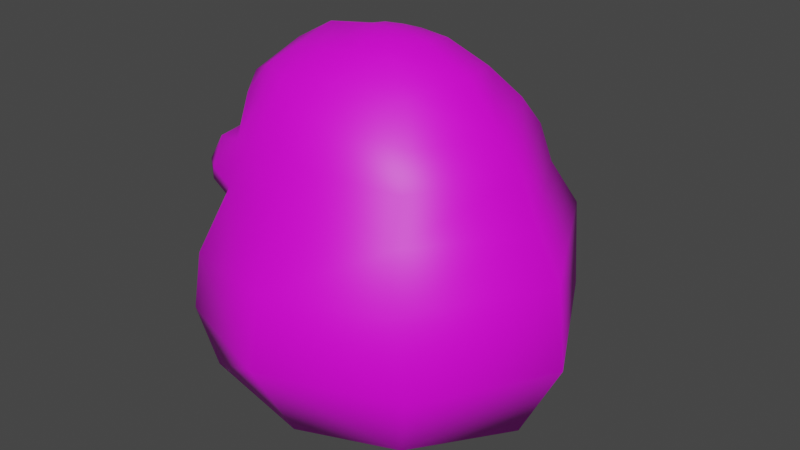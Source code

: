 # Source: Strange_Artifact_Lowpoly.blend  (saved by Blender 4.2.66; exported with 4.5.12 LTS)
import bpy
from mathutils import Matrix  # noqa: F401  (used for matrix-valued properties, if any)

bpy.ops.wm.read_factory_settings(use_empty=True)
scene = bpy.context.scene
scene.name = 'Scene'

# ---- collections
col_collection = bpy.data.collections.new('Collection'); scene.collection.children.link(col_collection)

# ---- images (referenced by path relative to the original .blend; pixels are not part of the script)
import os
ASSET_DIR = os.environ.get("B2B_ASSET_DIR", "")  # directory of the original .blend (textures are referenced by path, not embedded)
HERE = os.path.dirname(os.path.abspath(__file__))  # packed textures are extracted next to this script under _unpacked/

def load_image(name, relpath, width, height, colorspace="sRGB"):
    """Load a texture the original file referenced (path relative to the .blend, or extracted next to this script)."""
    p = next((c for c in (os.path.join(HERE, relpath), os.path.join(ASSET_DIR, relpath)) if relpath and os.path.exists(c)), "")
    if p:
        img = bpy.data.images.load(p, check_existing=True)
        img.name = name
    else:  # same state as the original file: an image datablock whose file is absent (Cycles renders it pink)
        img = bpy.data.images.new(name, width, height)
        img.source = "FILE"
        img.filepath = "//" + (relpath or name)
    img.colorspace_settings.name = colorspace
    return img
img_obamna_synthwave_lowres_textures_png = load_image('Obamna_SynthWave_Lowres_TEXTURES.png', 'Obamna_SynthWave_Lowres_TEXTURES.png', 1024, 1024, 'sRGB')

# ---- materials (node trees are filled in below, after node groups)
mat_shrek = bpy.data.materials.new('Shrek')
mat_shrek.use_transparent_shadow = False

# ---- material node trees
mat_shrek.use_nodes = True; mat_shrek.node_tree.nodes.clear()
_N = mat_shrek.node_tree.nodes; _L = mat_shrek.node_tree.links
n0 = _N.new('ShaderNodeBsdfPrincipled'); n0.name = 'Principled BSDF'; n0.location = (10, 300)
n0.distribution = 'GGX'
n0.subsurface_method = 'RANDOM_WALK_SKIN'
n0.inputs[3].default_value = 1.45
n0.inputs[27].default_value = (0.0, 0.0, 0.0, 1.0)
n0.inputs[28].default_value = 1.0
n1 = _N.new('ShaderNodeOutputMaterial'); n1.name = 'Material Output'; n1.location = (300, 300)
n2 = _N.new('ShaderNodeTexImage'); n2.name = 'Image Texture'; n2.location = (-280, 275)
n2.image = img_obamna_synthwave_lowres_textures_png
n2.interpolation = 'Closest'
_L.new(n0.outputs[0], n1.inputs[0])
_L.new(n2.outputs[0], n0.inputs[0])
n1.is_active_output = True

# ---- world
world_world = bpy.data.worlds.new('World'); scene.world = world_world
world_world.use_nodes = True; world_world.node_tree.nodes.clear()
_N = world_world.node_tree.nodes; _L = world_world.node_tree.links
n0 = _N.new('ShaderNodeOutputWorld'); n0.name = 'World Output'; n0.location = (300, 300)
n1 = _N.new('ShaderNodeBackground'); n1.name = 'Background'; n1.location = (10, 300)
n1.inputs[0].default_value = (0.05088, 0.05088, 0.05088, 1.0)
_L.new(n1.outputs[0], n0.inputs[0])
n0.is_active_output = True
world_world.color = (0.05088, 0.05088, 0.05088)
world_world.use_sun_shadow = False
world_world.sun_shadow_jitter_overblur = 0.0

# ---- meshes
me_cube_001 = bpy.data.meshes.new('Cube.001')
me_cube_001.from_pydata([(0.5689, 0.7029, -0.02569), (0.5169, 0.5664, -0.7888), (-0.6259, 0.6683, -0.1484), (-0.6273, 0.605, -0.8058), (-0.6794, 0.0, -0.9099), (-0.05523, 0.6643, -0.8928), (0.6216, 0.666, -0.4397), (-0.6773, 0.6805, -0.4592), (0.9183, 0.0, -0.05201), (-0.8741, 0.0, -0.2296), (-0.03902, 0.8436, -0.08375), (0.759, 0.0, -0.8928), (-0.8943, 0.0, -0.5683), (-0.05523, 0.0, -0.9968), (0.9703, 0.0, -0.4681), (-0.05523, 0.9063, -0.4397), (0.3116, 0.2849, 0.7202), (0.4861, 0.5805, 0.2085), (-0.3009, 0.3897, 0.7067), (-0.6477, 0.4515, 0.06181), (-0.7619, 0.0, -0.05832), (-0.07794, 0.6822, 0.1913), (0.4584, 0.5082, 0.4162), (-0.372, 0.5602, 0.3928), (0.4105, 0.0, 0.7581), (-0.5785, 0.0, 0.7427), (-0.0405, 0.3702, 0.7392), (0.7953, 0.0, 0.1639), (0.05213, 0.0815, 0.8824), (0.1424, 0.2039, 0.8351), (0.7062, 0.0, 0.3809), (-0.05412, 0.5893, 0.4349), (-0.6218, 0.5438, 0.2488), (-0.5417, 0.377, 0.5829), (-0.5002, 0.4947, 0.4008), (-0.6549, 0.0, 0.6223), (-0.6331, 0.1557, 0.5876), (0.182, 0.0, 0.8713), (-0.369, 0.0, 0.8594), (-0.2062, 0.2448, 0.8201), (-0.03856, 0.2435, 0.8338), (-0.7829, 0.0, 0.4496), (0.09102, 0.0, 0.8898), (-0.1618, 0.0, 0.887), (-0.1174, 0.0848, 0.8841), (-0.04647, 0.1241, 0.8784), (-0.7054, 0.2541, 0.3574), (-0.03151, 0.0, 0.8974), (-0.7982, 0.0, 0.2817), (-0.6665, 0.1163, 0.4205), (-0.7115, 0.0, 0.4725), (-0.8334, 0.0, 0.3223), (-0.8436, 0.0, 0.3903), (-0.5668, 0.3194, 0.5716), (-0.5683, 0.3598, 0.4246), (-0.6742, 0.4354, 0.3562), (-0.5918, 0.176, 0.5426), (-0.6178, 0.1392, 0.4254), (-0.6215, 0.2289, 0.3691), (-0.5538, 0.3171, 0.4336), (-0.5385, 0.2856, 0.5312), (-0.6273, 0.2308, 0.4705), (-0.7835, 0.0, 0.1413), (-0.7293, 0.3115, 0.0699), (-0.8198, 0.0, 0.01628), (-0.8002, 0.0, 0.166), (-0.809, 0.03603, 0.1701), (-0.7373, 0.1462, 0.3521), (-0.7708, 0.3405, 0.2705), (-0.7494, 0.2254, 0.3022), (-0.8108, 0.04242, 0.1176), (-0.8033, 0.0, 0.1143), (-0.7532, 0.286, 0.1747), (-0.7567, 0.1676, 0.2509), (-0.8021, 0.03297, 0.2935), (-0.7882, 0.1445, 0.06494), (-0.8074, 0.0, 0.06149), (-0.7909, 0.0, -0.04175), (-0.7707, 0.1283, 0.006169), (-0.7245, 0.176, -0.03987), (-0.7698, 0.4277, 0.2119), (-0.5537, 0.4274, 0.4246), (-0.612, 0.2523, 0.6408), (-0.4741, 0.2987, 0.7144), (-0.3728, 0.2253, 0.7969), (-0.7805, 0.08906, 0.4095), (-0.5011, 0.5604, 0.1905), (-0.4109, 0.4328, 0.5827), (0.42, 0.3991, 0.5671), (-0.2886, 0.494, 0.5861), (0.5886, 0.0, 0.5384), (-0.0289, 0.4872, 0.6069), (-0.7206, 0.4657, 0.1334), (-0.7874, 0.02607, 0.1426)], [], [(23, 89, 91, 31), (4, 12, 7, 3), (3, 5, 13, 4), (5, 1, 11, 13), (1, 6, 14, 11), (6, 0, 8, 14), (3, 7, 15, 5), (15, 10, 0, 6), (5, 15, 6, 1), (24, 16, 29, 37), (26, 18, 39, 40), (90, 88, 16, 24), (92, 63, 80), (17, 22, 30, 27), (22, 88, 90, 30), (31, 91, 88, 22), (21, 31, 22, 17), (20, 79, 9), (7, 12, 9, 2), (21, 17, 0, 10), (17, 27, 8, 0), (54, 55, 46), (25, 83, 82), (23, 32, 34), (40, 39, 44, 45), (29, 40, 45, 28), (16, 26, 40, 29), (18, 84, 39), (44, 43, 47), (45, 44, 47), (39, 38, 43, 44), (37, 29, 28, 42), (49, 41, 50), (42, 28, 47), (28, 45, 47), (41, 49, 85), (36, 49, 50), (50, 35, 36), (33, 83, 87), (49, 36, 56, 57), (33, 81, 54, 53), (36, 35, 82), (36, 53, 60, 56), (46, 49, 57, 58), (32, 55, 34), (54, 81, 55), (54, 46, 58, 59), (53, 54, 59, 60), (58, 57, 61), (60, 59, 61), (56, 60, 61), (57, 56, 61), (59, 58, 61), (78, 63, 79), (66, 65, 48, 74), (77, 78, 20), (64, 78, 77), (71, 62, 93, 70), (62, 65, 66, 93), (71, 70, 76), (76, 70, 75), (76, 78, 64), (75, 78, 76), (78, 75, 72, 63), (72, 75, 70), (72, 68, 80), (55, 80, 68), (68, 69, 55), (55, 69, 46), (69, 67, 46), (46, 67, 49), (52, 85, 67), (67, 74, 51), (51, 52, 67), (74, 48, 51), (74, 67, 73), (69, 73, 67), (73, 68, 72), (68, 73, 69), (73, 66, 74), (72, 66, 73), (78, 79, 20), (19, 79, 63), (72, 80, 63), (92, 19, 63), (55, 32, 80), (82, 35, 25), (81, 33, 34), (55, 81, 34), (53, 36, 82), (82, 33, 53), (82, 83, 33), (18, 83, 84), (39, 84, 38), (38, 84, 25), (84, 83, 25), (67, 85, 49), (85, 52, 41), (79, 19, 2), (9, 79, 2), (86, 23, 31, 21), (2, 19, 86, 21, 10), (7, 2, 10, 15), (91, 89, 18, 26), (33, 87, 34), (34, 87, 23), (23, 87, 89), (87, 83, 18), (88, 91, 26, 16), (89, 87, 18), (19, 32, 86), (80, 32, 92), (19, 92, 32), (86, 32, 23), (93, 72, 70), (93, 66, 72)])
me_cube_001.polygons.foreach_set('use_smooth', [True] * 116)
_uv = me_cube_001.uv_layers.new(name='UVMap')
_uv.uv.foreach_set('vector', [0.4014, 0.707, 0.3799, 0.7715, 0.3027, 0.7646, 0.2979, 0.7051, 0.3672, 0.2256, 0.2451, 0.2266, 0.1797, 0.001953, 0.3066, 0.01758, 0.9316, 0.2539, 0.7285, 0.293, 0.7002, 0.05273, 0.9248, 0.03223, 0.7285, 0.293, 0.5205, 0.2891, 0.4092, 0.09375, 0.7002, 0.05273, 0.7373, 0.3682, 0.7822, 0.4775, 0.5176, 0.5342, 0.5127, 0.3887, 0.7822, 0.4775, 0.8398, 0.6172, 0.5635, 0.6787, 0.5176, 0.5342, 0.5205, 0.293, 0.5059, 0.4199, 0.2734, 0.3945, 0.3398, 0.2324, 0.9648, 0.457, 0.9746, 0.5859, 0.8398, 0.6172, 0.7822, 0.4775, 0.3398, 0.2324, 0.2734, 0.3945, 0.1162, 0.3574, 0.1816, 0.2383, 0.1367, 0.9854, 0.1641, 0.8818, 0.2217, 0.9189, 0.2129, 0.9932, 0.2852, 0.8477, 0.3789, 0.832, 0.3447, 0.8965, 0.2842, 0.9014, 0.668, 0.8848, 0.8213, 0.8545, 0.8174, 0.9199, 0.7158, 0.9609, 0.9587, 0.4192, 0.9048, 0.4375, 0.9434, 0.3894, 0.8359, 0.7119, 0.8359, 0.791, 0.6357, 0.8291, 0.6016, 0.7539, 0.8359, 0.791, 0.8213, 0.8545, 0.668, 0.8848, 0.6357, 0.8291, 0.2959, 0.7393, 0.2832, 0.793, 0.1279, 0.8281, 0.1172, 0.7754, 0.2969, 0.6201, 0.2979, 0.7051, 0.1592, 0.6709, 0.1455, 0.5957, 0.0625, 0.2529, 0.04883, 0.1934, 0.124, 0.2402, 0.1797, 0.001953, 0.2451, 0.2266, 0.124, 0.2402, 0.06836, 0.02051, 0.9893, 0.7295, 0.9951, 0.9326, 0.9258, 0.9414, 0.9053, 0.7188, 0.8359, 0.7119, 0.6016, 0.7539, 0.5635, 0.6787, 0.8398, 0.6172, 0.8525, 0.7949, 0.8979, 0.7732, 0.8965, 0.8389, 0.4893, 0.9639, 0.4434, 0.8604, 0.4971, 0.8662, 0.4014, 0.707, 0.4838, 0.6686, 0.4497, 0.7167, 0.2842, 0.9014, 0.3447, 0.8965, 0.3154, 0.96, 0.2891, 0.9473, 0.2217, 0.9189, 0.2842, 0.9014, 0.2891, 0.9473, 0.2559, 0.9648, 0.1641, 0.8818, 0.2852, 0.8477, 0.2842, 0.9014, 0.2217, 0.9189, 0.3789, 0.832, 0.4062, 0.8975, 0.3447, 0.8965, 0.3154, 0.96, 0.334, 0.9902, 0.293, 0.9854, 0.2891, 0.9473, 0.3154, 0.96, 0.293, 0.9854, 0.3447, 0.8965, 0.4092, 0.9814, 0.334, 0.9902, 0.3154, 0.96, 0.2129, 0.9932, 0.2217, 0.9189, 0.2559, 0.9648, 0.2441, 0.9941, 0.8681, 0.8873, 0.8955, 0.9373, 0.8691, 0.9318, 0.8848, 0.7236, 0.8799, 0.6914, 0.9131, 0.71, 0.2559, 0.9648, 0.2891, 0.9473, 0.2744, 0.9873, 0.8945, 0.9395, 0.8672, 0.8867, 0.9043, 0.9062, 0.5996, 0.8955, 0.6592, 0.8789, 0.6602, 0.9219, 0.6594, 0.9213, 0.6125, 0.9479, 0.5996, 0.8955, 0.4707, 0.8184, 0.4434, 0.8604, 0.4219, 0.8018, 0.708, 0.9606, 0.6461, 0.9682, 0.654, 0.9477, 0.6995, 0.9426, 0.5676, 0.8277, 0.607, 0.7898, 0.6165, 0.8085, 0.5789, 0.8405, 0.5996, 0.8955, 0.6133, 0.9492, 0.5664, 0.874, 0.5996, 0.8955, 0.5791, 0.8438, 0.5977, 0.8496, 0.6113, 0.8838, 0.8965, 0.8389, 0.8672, 0.8867, 0.8516, 0.874, 0.8652, 0.8398, 0.8973, 0.7277, 0.8977, 0.7752, 0.8459, 0.742, 0.8525, 0.7949, 0.8535, 0.7715, 0.9014, 0.7744, 0.8525, 0.7949, 0.8965, 0.8389, 0.8652, 0.8398, 0.8438, 0.8086, 0.5791, 0.8438, 0.6173, 0.8047, 0.6252, 0.8235, 0.5977, 0.8496, 0.5195, 0.7275, 0.5566, 0.7344, 0.5312, 0.7617, 0.592, 0.7917, 0.5669, 0.7759, 0.5925, 0.7561, 0.6942, 0.9364, 0.6509, 0.9391, 0.6769, 0.9125, 0.5582, 0.7344, 0.5582, 0.7757, 0.5319, 0.762, 0.5645, 0.7793, 0.5605, 0.7344, 0.5938, 0.75, 0.8303, 0.9471, 0.8294, 0.8979, 0.8522, 0.9327, 0.8145, 0.3984, 0.8008, 0.3984, 0.8037, 0.3574, 0.8154, 0.3535, 0.7746, 0.9461, 0.8128, 0.9433, 0.7744, 0.9551, 0.7979, 0.4531, 0.8408, 0.459, 0.7978, 0.4684, 0.7998, 0.417, 0.7988, 0.4072, 0.8086, 0.4072, 0.8154, 0.417, 0.7988, 0.4072, 0.8008, 0.3984, 0.8145, 0.3984, 0.8086, 0.4072, 0.7998, 0.417, 0.8154, 0.417, 0.7988, 0.4365, 0.7988, 0.4365, 0.8154, 0.417, 0.8486, 0.4385, 0.7988, 0.4365, 0.8408, 0.459, 0.7979, 0.4531, 0.8486, 0.4385, 0.8408, 0.459, 0.7988, 0.4365, 0.8406, 0.4561, 0.8486, 0.4385, 0.9004, 0.4023, 0.9053, 0.4379, 0.9001, 0.4041, 0.8486, 0.4385, 0.8154, 0.417, 0.9004, 0.4023, 0.9256, 0.3713, 0.9478, 0.388, 0.9546, 0.3385, 0.9478, 0.388, 0.9256, 0.3713, 0.9481, 0.663, 0.9848, 0.6851, 0.9176, 0.6891, 0.9551, 0.3392, 0.8732, 0.3523, 0.8906, 0.335, 0.8732, 0.3523, 0.8545, 0.335, 0.8906, 0.335, 0.8965, 0.8389, 0.8994, 0.877, 0.8672, 0.8867, 0.5693, 0.79, 0.5642, 0.8244, 0.5342, 0.8408, 0.5342, 0.8408, 0.5303, 0.7939, 0.5459, 0.7832, 0.5459, 0.7832, 0.5693, 0.79, 0.5342, 0.8408, 0.8154, 0.3535, 0.8037, 0.3574, 0.8066, 0.3428, 0.8154, 0.3535, 0.8545, 0.335, 0.8604, 0.3721, 0.8732, 0.3523, 0.8604, 0.3721, 0.8545, 0.335, 0.8604, 0.3721, 0.9256, 0.3713, 0.9004, 0.4023, 0.9256, 0.3713, 0.8604, 0.3721, 0.8732, 0.3523, 0.8604, 0.3721, 0.8145, 0.3984, 0.8154, 0.3535, 0.9004, 0.4023, 0.8145, 0.3984, 0.8604, 0.3721, 0.03577, 0.2089, 0.04883, 0.1934, 0.06433, 0.2521, 0.8438, 0.8477, 0.8522, 0.9364, 0.825, 0.8953, 0.9004, 0.4023, 0.9478, 0.388, 0.9053, 0.4404, 0.9088, 0.6119, 0.909, 0.6317, 0.8568, 0.6276, 0.5178, 0.7047, 0.4897, 0.6693, 0.5507, 0.6649, 0.5701, 0.875, 0.6133, 0.9492, 0.5776, 0.969, 0.4766, 0.7311, 0.4761, 0.7769, 0.4521, 0.7158, 0.9014, 0.7744, 0.8564, 0.77, 0.8467, 0.7405, 0.5808, 0.8453, 0.5996, 0.8955, 0.5683, 0.8742, 0.8496, 0.7322, 0.8457, 0.6868, 0.8574, 0.7002, 0.4971, 0.8662, 0.4434, 0.8604, 0.4707, 0.8184, 0.3789, 0.832, 0.4434, 0.8604, 0.4062, 0.8975, 0.3447, 0.8965, 0.4062, 0.8975, 0.4092, 0.9814, 0.4092, 0.9814, 0.4062, 0.8975, 0.4893, 0.9639, 0.4062, 0.8975, 0.4434, 0.8604, 0.4893, 0.9639, 0.8994, 0.877, 0.9043, 0.9062, 0.8672, 0.8867, 0.9043, 0.9062, 0.9209, 0.9404, 0.8945, 0.9395, 0.05067, 0.1932, 0.004568, 0.1025, 0.07082, 0.02497, 0.124, 0.2402, 0.04883, 0.1934, 0.06836, 0.02051, 0.4482, 0.6416, 0.4014, 0.707, 0.2979, 0.7051, 0.2969, 0.6201, 0.4795, 0.5283, 0.5195, 0.6025, 0.4482, 0.6416, 0.2969, 0.6201, 0.2656, 0.5205, 0.5059, 0.4199, 0.4795, 0.5283, 0.2656, 0.5205, 0.2734, 0.3945, 0.2832, 0.793, 0.376, 0.7832, 0.3789, 0.832, 0.2852, 0.8477, 0.4763, 0.7764, 0.4287, 0.7764, 0.4521, 0.7158, 0.4521, 0.7158, 0.4287, 0.7764, 0.4014, 0.707, 0.4014, 0.707, 0.4287, 0.7764, 0.3799, 0.7715, 0.4219, 0.8018, 0.4434, 0.8604, 0.3789, 0.832, 0.1279, 0.8281, 0.2832, 0.793, 0.2852, 0.8477, 0.1641, 0.8818, 0.376, 0.7832, 0.4219, 0.8018, 0.3789, 0.832, 0.5195, 0.6025, 0.4854, 0.6689, 0.4482, 0.6416, 0.5513, 0.6636, 0.4854, 0.6689, 0.5352, 0.6328, 0.5195, 0.6025, 0.5352, 0.6328, 0.4854, 0.6689, 0.4482, 0.6416, 0.4854, 0.6689, 0.4014, 0.707, 0.9115, 0.8426, 0.9195, 0.9184, 0.9029, 0.8476, 0.8086, 0.4072, 0.8145, 0.3984, 0.9004, 0.4023])
me_cube_001.materials.append(mat_shrek)
me_cube_001.materials.append(None)
me_cube_001.use_mirror_vertex_groups = False
me_cube_001.update()

# ---- objects
ob_empty = bpy.data.objects.new('Empty', None)
ob_cube_001 = bpy.data.objects.new('Cube.001', me_cube_001)

# ---- transforms, parenting, visibility, modifiers, constraints
ob_empty.location = (5.0, 0.002719, 0.003624)
ob_empty.rotation_euler = (1.571, -0.0, 1.571)
ob_empty.empty_display_type = 'IMAGE'
ob_empty.empty_display_size = 5.0
ob_cube_001.location = (0.0, 0.0, 0.0)
ob_cube_001.lock_rotations_4d = False
ob_cube_001.empty_display_type = 'ARROWS'
ob_cube_001.lineart.crease_threshold = 0.0
_m = ob_cube_001.modifiers.new('Mirror', 'MIRROR')
_m.use_axis = (False, True, False)
_m.use_clip = True
_m = ob_cube_001.modifiers.new('Triangulate', 'TRIANGULATE')

# ---- collection membership
col_collection.objects.link(ob_empty)
col_collection.objects.link(ob_cube_001)

# ---- scene / render settings (as saved in the file)
scene.frame_start = 1; scene.frame_end = 250; scene.frame_set(158)
scene.render.engine = 'BLENDER_EEVEE_NEXT'
scene.cycles.sampling_pattern = 'TABULATED_SOBOL'
scene.view_settings.view_transform = 'Filmic'
bpy.context.view_layer.update()

# ---- added for rendering (the .blend has no active camera and no usable light): camera, sun
cam_auto = bpy.data.cameras.new('AutoCamera')
cam_auto.lens = 50.0
cam_auto.sensor_width = 36.0
cam_auto.clip_end = 1000.0
ob_auto_camera = bpy.data.objects.new('AutoCamera', cam_auto)
scene.collection.objects.link(ob_auto_camera)
ob_auto_camera.location = (3.01462, -3.57197, 2.33162)
ob_auto_camera.rotation_euler = (1.09748, -7.21219e-08, 0.694738)
scene.camera = ob_auto_camera
light_auto_sun = bpy.data.lights.new('AutoSun', 'SUN')
light_auto_sun.energy = 3.0
light_auto_sun.angle = 0.0523599
ob_auto_sun = bpy.data.objects.new('AutoSun', light_auto_sun)
scene.collection.objects.link(ob_auto_sun)
ob_auto_sun.rotation_euler = (0.872665, 0.174533, 0.523599)
bpy.context.view_layer.update()
